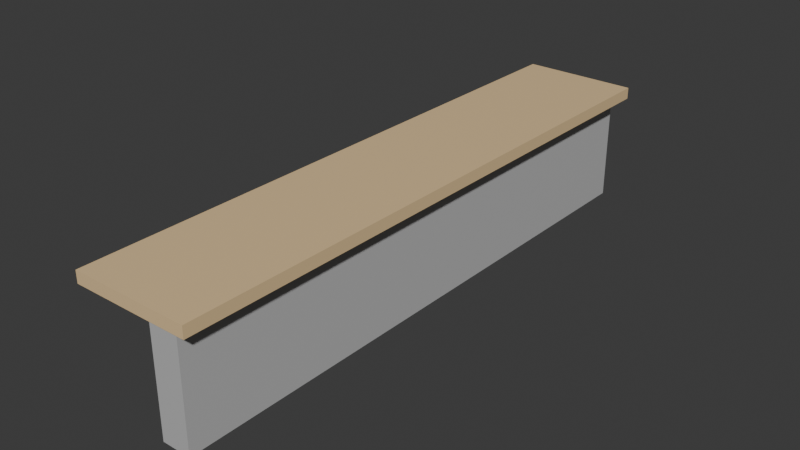 # Source: bar_counter.blend  (saved by Blender 4.2.66; exported with 4.5.12 LTS)
import bpy
from mathutils import Matrix  # noqa: F401  (used for matrix-valued properties, if any)

bpy.ops.wm.read_factory_settings(use_empty=True)
scene = bpy.context.scene
scene.name = 'Scene'

# ---- collections
col_collection = bpy.data.collections.new('Collection'); scene.collection.children.link(col_collection)

# ---- materials (node trees are filled in below, after node groups)
mat_material = bpy.data.materials.new('Material')
mat_material.alpha_threshold = 0.0
mat_material.use_transparent_shadow = False
mat_material.roughness = 0.5
mat_material.line_color = (0.0, 0.0, 0.0, 1.0)
mat_material_001 = bpy.data.materials.new('Material.001')
mat_material_001.alpha_threshold = 0.0
mat_material_001.use_transparent_shadow = False
mat_material_001.roughness = 0.5
mat_material_001.line_color = (0.0, 0.0, 0.0, 1.0)

# ---- material node trees
mat_material.use_nodes = True; mat_material.node_tree.nodes.clear()
_N = mat_material.node_tree.nodes; _L = mat_material.node_tree.links
n0 = _N.new('ShaderNodeOutputMaterial'); n0.name = 'Material Output'; n0.location = (300, 300)
n1 = _N.new('ShaderNodeBsdfPrincipled'); n1.name = 'Principled BSDF'; n1.location = (10, 300)
n1.inputs[0].default_value = (0.505, 0.505, 0.505, 1.0)
n1.inputs[3].default_value = 1.45
_L.new(n1.outputs[0], n0.inputs[0])
n0.is_active_output = True
mat_material_001.use_nodes = True; mat_material_001.node_tree.nodes.clear()
_N = mat_material_001.node_tree.nodes; _L = mat_material_001.node_tree.links
n0 = _N.new('ShaderNodeOutputMaterial'); n0.name = 'Material Output'; n0.location = (300, 300)
n1 = _N.new('ShaderNodeBsdfPrincipled'); n1.name = 'Principled BSDF'; n1.location = (10, 300)
n1.inputs[0].default_value = (0.8002, 0.5825, 0.3155, 1.0)
n1.inputs[3].default_value = 1.45
_L.new(n1.outputs[0], n0.inputs[0])
n0.is_active_output = True

# ---- world
world_world = bpy.data.worlds.new('World'); scene.world = world_world
world_world.use_nodes = True; world_world.node_tree.nodes.clear()
_N = world_world.node_tree.nodes; _L = world_world.node_tree.links
n0 = _N.new('ShaderNodeOutputWorld'); n0.name = 'World Output'; n0.location = (300, 300)
n1 = _N.new('ShaderNodeBackground'); n1.name = 'Background'; n1.location = (10, 300)
n1.inputs[0].default_value = (0.05088, 0.05088, 0.05088, 1.0)
_L.new(n1.outputs[0], n0.inputs[0])
n0.is_active_output = True
world_world.color = (0.05088, 0.05088, 0.05088)
world_world.sun_shadow_jitter_overblur = 0.0

# ---- meshes
me_cube = bpy.data.meshes.new('Cube')
me_cube.from_pydata([(1.0, 1.0, 1.0), (1.0, 1.0, -1.0), (1.0, -1.0, 1.0), (1.0, -1.0, -1.0), (-1.0, 1.0, 1.0), (-1.0, 1.0, -1.0), (-1.0, -1.0, 1.0), (-1.0, -1.0, -1.0)], [], [(0, 4, 6, 2), (3, 2, 6, 7), (7, 6, 4, 5), (5, 1, 3, 7), (1, 0, 2, 3), (5, 4, 0, 1)])
_uv = me_cube.uv_layers.new(name='UVMap')
_uv.uv.foreach_set('vector', [0.625, 0.5, 0.875, 0.5, 0.875, 0.75, 0.625, 0.75, 0.375, 0.75, 0.625, 0.75, 0.625, 1.0, 0.375, 1.0, 0.375, 0.0, 0.625, 0.0, 0.625, 0.25, 0.375, 0.25, 0.125, 0.5, 0.375, 0.5, 0.375, 0.75, 0.125, 0.75, 0.375, 0.5, 0.625, 0.5, 0.625, 0.75, 0.375, 0.75, 0.375, 0.25, 0.625, 0.25, 0.625, 0.5, 0.375, 0.5])
me_cube.materials.append(mat_material)
me_cube.use_mirror_vertex_groups = False
me_cube.update()
me_cube_001 = bpy.data.meshes.new('Cube.001')
me_cube_001.from_pydata([(1.0, 1.0, 1.0), (1.0, 1.0, -1.0), (1.0, -1.0, 1.0), (1.0, -1.0, -1.0), (-1.0, 1.0, 1.0), (-1.0, 1.0, -1.0), (-1.0, -1.0, 1.0), (-1.0, -1.0, -1.0)], [], [(0, 4, 6, 2), (3, 2, 6, 7), (7, 6, 4, 5), (5, 1, 3, 7), (1, 0, 2, 3), (5, 4, 0, 1)])
_uv = me_cube_001.uv_layers.new(name='UVMap')
_uv.uv.foreach_set('vector', [0.625, 0.5, 0.875, 0.5, 0.875, 0.75, 0.625, 0.75, 0.375, 0.75, 0.625, 0.75, 0.625, 1.0, 0.375, 1.0, 0.375, 0.0, 0.625, 0.0, 0.625, 0.25, 0.375, 0.25, 0.125, 0.5, 0.375, 0.5, 0.375, 0.75, 0.125, 0.75, 0.375, 0.5, 0.625, 0.5, 0.625, 0.75, 0.375, 0.75, 0.375, 0.25, 0.625, 0.25, 0.625, 0.5, 0.375, 0.5])
me_cube_001.materials.append(mat_material_001)
me_cube_001.use_mirror_vertex_groups = False
me_cube_001.update()

# ---- objects
ob_counterleg = bpy.data.objects.new('CounterLeg', me_cube)
ob_countertop = bpy.data.objects.new('Countertop', me_cube_001)

# ---- transforms, parenting, visibility, modifiers, constraints
ob_counterleg.location = (0.5, 0.0, 1.0)
ob_counterleg.scale = (0.25, 5.0, 1.0)
ob_counterleg.lock_rotations_4d = False
ob_counterleg.empty_display_type = 'ARROWS'
ob_counterleg.lineart.crease_threshold = 0.0
ob_countertop.location = (0.0, 0.0, 2.0)
ob_countertop.rotation_euler = (-0.0, 1.571, 0.0)
ob_countertop.scale = (0.1, 5.1, 1.01)
ob_countertop.lock_rotations_4d = False
ob_countertop.empty_display_type = 'ARROWS'
ob_countertop.lineart.crease_threshold = 0.0

# ---- collection membership
col_collection.objects.link(ob_counterleg)
col_collection.objects.link(ob_countertop)

# ---- scene / render settings (as saved in the file)
scene.frame_start = 1; scene.frame_end = 250; scene.frame_set(1)
scene.render.engine = 'BLENDER_EEVEE_NEXT'
bpy.context.view_layer.update()

# ---- added for rendering (the .blend has no active camera and no usable light): camera, sun
cam_auto = bpy.data.cameras.new('AutoCamera')
cam_auto.lens = 50.0
cam_auto.sensor_width = 36.0
cam_auto.clip_end = 1000.0
ob_auto_camera = bpy.data.objects.new('AutoCamera', cam_auto)
scene.collection.objects.link(ob_auto_camera)
ob_auto_camera.location = (9.81481, -11.7778, 8.90185)
ob_auto_camera.rotation_euler = (1.09748, -7.21219e-08, 0.694738)
scene.camera = ob_auto_camera
light_auto_sun = bpy.data.lights.new('AutoSun', 'SUN')
light_auto_sun.energy = 3.0
light_auto_sun.angle = 0.0523599
ob_auto_sun = bpy.data.objects.new('AutoSun', light_auto_sun)
scene.collection.objects.link(ob_auto_sun)
ob_auto_sun.rotation_euler = (0.872665, 0.174533, 0.523599)
bpy.context.view_layer.update()
